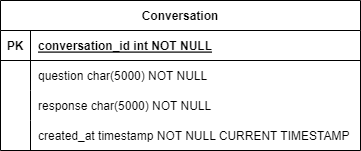

The diagram above was exported from draw.io. Its source (the exported page's mxGraphModel, read from the mxfile embedded in the PNG):
<mxGraphModel dx="2074" dy="1128" grid="1" gridSize="10" guides="1" tooltips="1" connect="1" arrows="1" fold="1" page="1" pageScale="1" pageWidth="850" pageHeight="1100" math="0" shadow="0" extFonts="Permanent Marker^https://fonts.googleapis.com/css?family=Permanent+Marker">
  <root>
    <mxCell id="0" />
    <mxCell id="1" parent="0" />
    <mxCell id="C-vyLk0tnHw3VtMMgP7b-23" value="Conversation" style="shape=table;startSize=30;container=1;collapsible=1;childLayout=tableLayout;fixedRows=1;rowLines=0;fontStyle=1;align=center;resizeLast=1;" parent="1" vertex="1">
      <mxGeometry x="40" y="40" width="360" height="150" as="geometry">
        <mxRectangle x="100" y="100" width="120" height="30" as="alternateBounds" />
      </mxGeometry>
    </mxCell>
    <mxCell id="C-vyLk0tnHw3VtMMgP7b-24" value="" style="shape=partialRectangle;collapsible=0;dropTarget=0;pointerEvents=0;fillColor=none;points=[[0,0.5],[1,0.5]];portConstraint=eastwest;top=0;left=0;right=0;bottom=1;" parent="C-vyLk0tnHw3VtMMgP7b-23" vertex="1">
      <mxGeometry y="30" width="360" height="30" as="geometry" />
    </mxCell>
    <mxCell id="C-vyLk0tnHw3VtMMgP7b-25" value="PK" style="shape=partialRectangle;overflow=hidden;connectable=0;fillColor=none;top=0;left=0;bottom=0;right=0;fontStyle=1;" parent="C-vyLk0tnHw3VtMMgP7b-24" vertex="1">
      <mxGeometry width="30" height="30" as="geometry">
        <mxRectangle width="30" height="30" as="alternateBounds" />
      </mxGeometry>
    </mxCell>
    <mxCell id="C-vyLk0tnHw3VtMMgP7b-26" value="conversation_id int NOT NULL " style="shape=partialRectangle;overflow=hidden;connectable=0;fillColor=none;top=0;left=0;bottom=0;right=0;align=left;spacingLeft=6;fontStyle=5;" parent="C-vyLk0tnHw3VtMMgP7b-24" vertex="1">
      <mxGeometry x="30" width="330" height="30" as="geometry">
        <mxRectangle width="330" height="30" as="alternateBounds" />
      </mxGeometry>
    </mxCell>
    <mxCell id="C-vyLk0tnHw3VtMMgP7b-27" value="" style="shape=partialRectangle;collapsible=0;dropTarget=0;pointerEvents=0;fillColor=none;points=[[0,0.5],[1,0.5]];portConstraint=eastwest;top=0;left=0;right=0;bottom=0;" parent="C-vyLk0tnHw3VtMMgP7b-23" vertex="1">
      <mxGeometry y="60" width="360" height="30" as="geometry" />
    </mxCell>
    <mxCell id="C-vyLk0tnHw3VtMMgP7b-28" value="" style="shape=partialRectangle;overflow=hidden;connectable=0;fillColor=none;top=0;left=0;bottom=0;right=0;" parent="C-vyLk0tnHw3VtMMgP7b-27" vertex="1">
      <mxGeometry width="30" height="30" as="geometry">
        <mxRectangle width="30" height="30" as="alternateBounds" />
      </mxGeometry>
    </mxCell>
    <mxCell id="C-vyLk0tnHw3VtMMgP7b-29" value="question char(5000) NOT NULL" style="shape=partialRectangle;overflow=hidden;connectable=0;fillColor=none;top=0;left=0;bottom=0;right=0;align=left;spacingLeft=6;" parent="C-vyLk0tnHw3VtMMgP7b-27" vertex="1">
      <mxGeometry x="30" width="330" height="30" as="geometry">
        <mxRectangle width="330" height="30" as="alternateBounds" />
      </mxGeometry>
    </mxCell>
    <mxCell id="SfJGtdqcYbybkXY5R2n6-2" value="" style="shape=partialRectangle;collapsible=0;dropTarget=0;pointerEvents=0;fillColor=none;points=[[0,0.5],[1,0.5]];portConstraint=eastwest;top=0;left=0;right=0;bottom=0;" parent="C-vyLk0tnHw3VtMMgP7b-23" vertex="1">
      <mxGeometry y="90" width="360" height="30" as="geometry" />
    </mxCell>
    <mxCell id="SfJGtdqcYbybkXY5R2n6-3" value="" style="shape=partialRectangle;overflow=hidden;connectable=0;fillColor=none;top=0;left=0;bottom=0;right=0;" parent="SfJGtdqcYbybkXY5R2n6-2" vertex="1">
      <mxGeometry width="30" height="30" as="geometry">
        <mxRectangle width="30" height="30" as="alternateBounds" />
      </mxGeometry>
    </mxCell>
    <mxCell id="SfJGtdqcYbybkXY5R2n6-4" value="response char(5000) NOT NULL" style="shape=partialRectangle;overflow=hidden;connectable=0;fillColor=none;top=0;left=0;bottom=0;right=0;align=left;spacingLeft=6;" parent="SfJGtdqcYbybkXY5R2n6-2" vertex="1">
      <mxGeometry x="30" width="330" height="30" as="geometry">
        <mxRectangle width="330" height="30" as="alternateBounds" />
      </mxGeometry>
    </mxCell>
    <mxCell id="SfJGtdqcYbybkXY5R2n6-5" value="" style="shape=partialRectangle;collapsible=0;dropTarget=0;pointerEvents=0;fillColor=none;points=[[0,0.5],[1,0.5]];portConstraint=eastwest;top=0;left=0;right=0;bottom=0;" parent="C-vyLk0tnHw3VtMMgP7b-23" vertex="1">
      <mxGeometry y="120" width="360" height="30" as="geometry" />
    </mxCell>
    <mxCell id="SfJGtdqcYbybkXY5R2n6-6" value="" style="shape=partialRectangle;overflow=hidden;connectable=0;fillColor=none;top=0;left=0;bottom=0;right=0;" parent="SfJGtdqcYbybkXY5R2n6-5" vertex="1">
      <mxGeometry width="30" height="30" as="geometry">
        <mxRectangle width="30" height="30" as="alternateBounds" />
      </mxGeometry>
    </mxCell>
    <mxCell id="SfJGtdqcYbybkXY5R2n6-7" value="created_at timestamp NOT NULL CURRENT TIMESTAMP" style="shape=partialRectangle;overflow=hidden;connectable=0;fillColor=none;top=0;left=0;bottom=0;right=0;align=left;spacingLeft=6;" parent="SfJGtdqcYbybkXY5R2n6-5" vertex="1">
      <mxGeometry x="30" width="330" height="30" as="geometry">
        <mxRectangle width="330" height="30" as="alternateBounds" />
      </mxGeometry>
    </mxCell>
  </root>
</mxGraphModel>